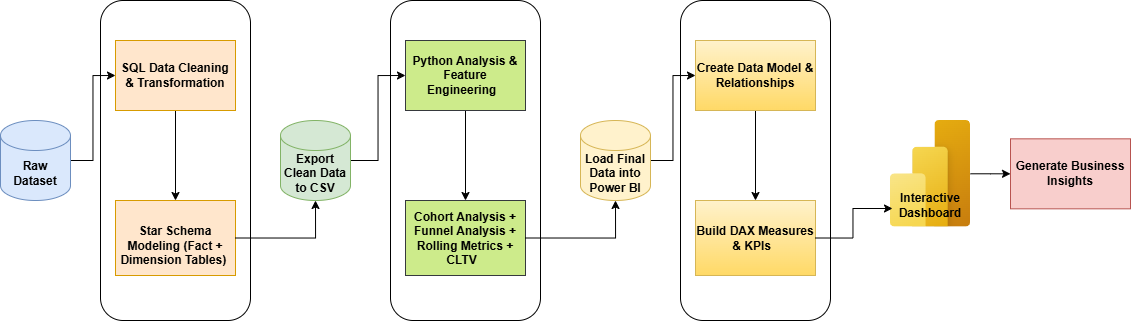

The diagram above was exported from draw.io. Its source (the exported page's mxGraphModel, read from the mxfile embedded in the PNG):
<mxGraphModel dx="1226" dy="736" grid="1" gridSize="10" guides="1" tooltips="1" connect="1" arrows="1" fold="1" page="1" pageScale="1" pageWidth="850" pageHeight="1100" background="none" math="0" shadow="0">
  <root>
    <mxCell id="0" />
    <mxCell id="1" parent="0" />
    <mxCell id="B8fR3BrfhDGnQttt0OH_-29" edge="1" parent="1" source="B8fR3BrfhDGnQttt0OH_-1" style="edgeStyle=orthogonalEdgeStyle;rounded=0;orthogonalLoop=1;jettySize=auto;html=1;exitX=1;exitY=0.5;exitDx=0;exitDy=0;exitPerimeter=0;entryX=0;entryY=0.5;entryDx=0;entryDy=0;" target="B8fR3BrfhDGnQttt0OH_-5">
      <mxGeometry relative="1" as="geometry" />
    </mxCell>
    <mxCell id="B8fR3BrfhDGnQttt0OH_-1" parent="1" style="shape=cylinder3;whiteSpace=wrap;html=1;boundedLbl=1;backgroundOutline=1;size=15;fillColor=#dae8fc;strokeColor=#6c8ebf;" value="&lt;b&gt;Raw Dataset&lt;/b&gt;" vertex="1">
      <mxGeometry height="80" width="70" x="10" y="240" as="geometry" />
    </mxCell>
    <mxCell id="B8fR3BrfhDGnQttt0OH_-4" parent="1" style="rounded=1;whiteSpace=wrap;html=1;fillColor=none;" value="" vertex="1">
      <mxGeometry height="320" width="150" x="110" y="120" as="geometry" />
    </mxCell>
    <mxCell id="B8fR3BrfhDGnQttt0OH_-27" edge="1" parent="1" source="B8fR3BrfhDGnQttt0OH_-5" style="edgeStyle=orthogonalEdgeStyle;rounded=0;orthogonalLoop=1;jettySize=auto;html=1;exitX=0.5;exitY=1;exitDx=0;exitDy=0;" target="B8fR3BrfhDGnQttt0OH_-7">
      <mxGeometry relative="1" as="geometry" />
    </mxCell>
    <mxCell id="B8fR3BrfhDGnQttt0OH_-5" parent="1" style="rounded=0;whiteSpace=wrap;html=1;fillColor=#ffe6cc;strokeColor=#d79b00;" value="&lt;b&gt;SQL Data Cleaning &amp;amp; Transformation &lt;br&gt;&lt;/b&gt;" vertex="1">
      <mxGeometry height="70" width="120" x="125" y="160" as="geometry" />
    </mxCell>
    <mxCell id="B8fR3BrfhDGnQttt0OH_-7" parent="1" style="rounded=0;whiteSpace=wrap;html=1;fillColor=#ffe6cc;strokeColor=#d79b00;" value="&lt;br&gt;&lt;b&gt;Star Schema Modeling (Fact + Dimension Tables)&amp;nbsp;&lt;/b&gt;" vertex="1">
      <mxGeometry height="75" width="120" x="125" y="320" as="geometry" />
    </mxCell>
    <mxCell id="B8fR3BrfhDGnQttt0OH_-30" edge="1" parent="1" source="B8fR3BrfhDGnQttt0OH_-8" style="edgeStyle=orthogonalEdgeStyle;rounded=0;orthogonalLoop=1;jettySize=auto;html=1;exitX=1;exitY=0.5;exitDx=0;exitDy=0;exitPerimeter=0;entryX=0;entryY=0.5;entryDx=0;entryDy=0;" target="B8fR3BrfhDGnQttt0OH_-10">
      <mxGeometry relative="1" as="geometry" />
    </mxCell>
    <mxCell id="B8fR3BrfhDGnQttt0OH_-8" parent="1" style="shape=cylinder3;whiteSpace=wrap;html=1;boundedLbl=1;backgroundOutline=1;size=15;fillColor=#d5e8d4;strokeColor=#82b366;strokeWidth=1;" value="&lt;b&gt;Export Clean Data to CSV  &lt;/b&gt;" vertex="1">
      <mxGeometry height="80" width="70" x="290" y="240" as="geometry" />
    </mxCell>
    <mxCell id="B8fR3BrfhDGnQttt0OH_-9" parent="1" style="rounded=1;whiteSpace=wrap;html=1;fillColor=none;" value="&lt;div&gt;&lt;br/&gt;&lt;/div&gt;" vertex="1">
      <mxGeometry height="320" width="150" x="400" y="120" as="geometry" />
    </mxCell>
    <mxCell id="B8fR3BrfhDGnQttt0OH_-31" edge="1" parent="1" source="B8fR3BrfhDGnQttt0OH_-10" style="edgeStyle=orthogonalEdgeStyle;rounded=0;orthogonalLoop=1;jettySize=auto;html=1;exitX=0.5;exitY=1;exitDx=0;exitDy=0;" target="B8fR3BrfhDGnQttt0OH_-11">
      <mxGeometry relative="1" as="geometry" />
    </mxCell>
    <mxCell id="B8fR3BrfhDGnQttt0OH_-10" parent="1" style="rounded=0;whiteSpace=wrap;html=1;fillColor=#cdeb8b;strokeColor=#36393d;" value="&lt;b&gt;Python Analysis &amp;amp; Feature Engineering&amp;nbsp;&amp;nbsp;&lt;/b&gt;" vertex="1">
      <mxGeometry height="70" width="120" x="415" y="160" as="geometry" />
    </mxCell>
    <mxCell id="B8fR3BrfhDGnQttt0OH_-11" parent="1" style="rounded=0;whiteSpace=wrap;html=1;fillColor=#cdeb8b;strokeColor=#36393d;" value="&lt;b&gt;Cohort Analysis + Funnel Analysis + Rolling Metrics + CLTV&amp;nbsp;&amp;nbsp;&lt;/b&gt;" vertex="1">
      <mxGeometry height="75" width="120" x="415" y="320" as="geometry" />
    </mxCell>
    <mxCell id="B8fR3BrfhDGnQttt0OH_-33" edge="1" parent="1" source="B8fR3BrfhDGnQttt0OH_-12" style="edgeStyle=orthogonalEdgeStyle;rounded=0;orthogonalLoop=1;jettySize=auto;html=1;exitX=1;exitY=0.5;exitDx=0;exitDy=0;exitPerimeter=0;entryX=0;entryY=0.5;entryDx=0;entryDy=0;" target="B8fR3BrfhDGnQttt0OH_-18">
      <mxGeometry relative="1" as="geometry" />
    </mxCell>
    <mxCell id="B8fR3BrfhDGnQttt0OH_-12" parent="1" style="shape=cylinder3;whiteSpace=wrap;html=1;boundedLbl=1;backgroundOutline=1;size=15;fillColor=#fff2cc;strokeColor=#d6b656;" value="&lt;b&gt;Load Final Data into Power BI    &lt;/b&gt;" vertex="1">
      <mxGeometry height="80" width="70" x="590" y="240" as="geometry" />
    </mxCell>
    <mxCell id="B8fR3BrfhDGnQttt0OH_-17" parent="1" style="rounded=1;whiteSpace=wrap;html=1;fillColor=none;" value="&lt;div&gt;&lt;br/&gt;&lt;/div&gt;" vertex="1">
      <mxGeometry height="320" width="150" x="690" y="120" as="geometry" />
    </mxCell>
    <mxCell id="B8fR3BrfhDGnQttt0OH_-34" edge="1" parent="1" source="B8fR3BrfhDGnQttt0OH_-18" style="edgeStyle=orthogonalEdgeStyle;rounded=0;orthogonalLoop=1;jettySize=auto;html=1;exitX=0.5;exitY=1;exitDx=0;exitDy=0;" target="B8fR3BrfhDGnQttt0OH_-19">
      <mxGeometry relative="1" as="geometry" />
    </mxCell>
    <mxCell id="B8fR3BrfhDGnQttt0OH_-18" parent="1" style="rounded=0;whiteSpace=wrap;html=1;fillColor=#fff2cc;gradientColor=#ffd966;strokeColor=#d6b656;" value="&lt;b&gt;Create Data Model &amp;amp; Relationships&lt;/b&gt;" vertex="1">
      <mxGeometry height="70" width="120" x="705" y="160" as="geometry" />
    </mxCell>
    <mxCell id="B8fR3BrfhDGnQttt0OH_-19" parent="1" style="rounded=0;whiteSpace=wrap;html=1;fillColor=#fff2cc;gradientColor=#ffd966;strokeColor=#d6b656;" value="&lt;b&gt;Build DAX Measures &amp;amp; KPIs&amp;nbsp;&amp;nbsp;&lt;/b&gt;" vertex="1">
      <mxGeometry height="75" width="120" x="705" y="320" as="geometry" />
    </mxCell>
    <mxCell id="B8fR3BrfhDGnQttt0OH_-37" edge="1" parent="1" source="B8fR3BrfhDGnQttt0OH_-22" style="edgeStyle=orthogonalEdgeStyle;rounded=0;orthogonalLoop=1;jettySize=auto;html=1;entryX=0;entryY=0.5;entryDx=0;entryDy=0;" target="B8fR3BrfhDGnQttt0OH_-25">
      <mxGeometry relative="1" as="geometry" />
    </mxCell>
    <mxCell id="B8fR3BrfhDGnQttt0OH_-22" parent="1" style="image;aspect=fixed;html=1;points=[];align=center;fontSize=12;image=img/lib/azure2/power_platform/PowerBI.svg;" value="" vertex="1">
      <mxGeometry height="106.66" width="80" x="900" y="240" as="geometry" />
    </mxCell>
    <mxCell id="B8fR3BrfhDGnQttt0OH_-23" parent="1" style="text;html=1;whiteSpace=wrap;strokeColor=none;fillColor=none;align=center;verticalAlign=middle;rounded=0;" value="&lt;b&gt;Interactive Dashboard  &lt;/b&gt;" vertex="1">
      <mxGeometry height="30" width="60" x="910" y="310" as="geometry" />
    </mxCell>
    <mxCell id="B8fR3BrfhDGnQttt0OH_-25" parent="1" style="rounded=0;whiteSpace=wrap;html=1;fillColor=#f8cecc;strokeColor=#b85450;" value="&lt;b&gt;Generate Business Insights&lt;/b&gt;" vertex="1">
      <mxGeometry height="70" width="120" x="1020" y="258.33" as="geometry" />
    </mxCell>
    <mxCell id="B8fR3BrfhDGnQttt0OH_-28" edge="1" parent="1" source="B8fR3BrfhDGnQttt0OH_-7" style="edgeStyle=orthogonalEdgeStyle;rounded=0;orthogonalLoop=1;jettySize=auto;html=1;exitX=1;exitY=0.5;exitDx=0;exitDy=0;entryX=0.5;entryY=1;entryDx=0;entryDy=0;entryPerimeter=0;" target="B8fR3BrfhDGnQttt0OH_-8">
      <mxGeometry relative="1" as="geometry" />
    </mxCell>
    <mxCell id="B8fR3BrfhDGnQttt0OH_-32" edge="1" parent="1" source="B8fR3BrfhDGnQttt0OH_-11" style="edgeStyle=orthogonalEdgeStyle;rounded=0;orthogonalLoop=1;jettySize=auto;html=1;exitX=1;exitY=0.5;exitDx=0;exitDy=0;entryX=0.5;entryY=1;entryDx=0;entryDy=0;entryPerimeter=0;" target="B8fR3BrfhDGnQttt0OH_-12">
      <mxGeometry relative="1" as="geometry" />
    </mxCell>
    <mxCell id="B8fR3BrfhDGnQttt0OH_-36" edge="1" parent="1" source="B8fR3BrfhDGnQttt0OH_-19" style="edgeStyle=orthogonalEdgeStyle;rounded=0;orthogonalLoop=1;jettySize=auto;html=1;exitX=1;exitY=0.5;exitDx=0;exitDy=0;entryX=0.025;entryY=0.825;entryDx=0;entryDy=0;entryPerimeter=0;" target="B8fR3BrfhDGnQttt0OH_-22">
      <mxGeometry relative="1" as="geometry" />
    </mxCell>
  </root>
</mxGraphModel>